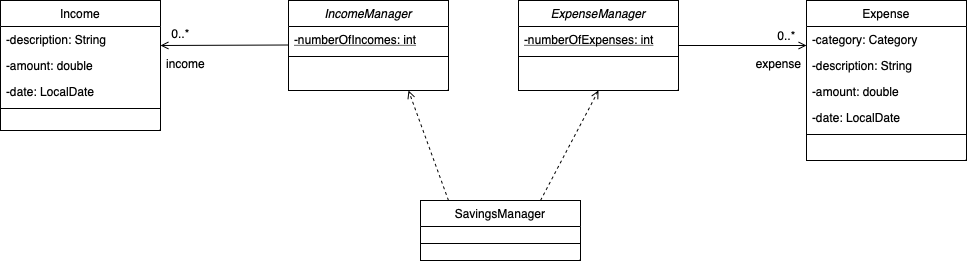

The diagram above was exported from draw.io. Its source (the exported page's mxGraphModel, read from the mxfile embedded in the PNG):
<mxGraphModel dx="1434" dy="827" grid="1" gridSize="10" guides="1" tooltips="1" connect="1" arrows="1" fold="1" page="1" pageScale="1" pageWidth="827" pageHeight="1169" math="0" shadow="0">
  <root>
    <mxCell id="WIyWlLk6GJQsqaUBKTNV-0" />
    <mxCell id="WIyWlLk6GJQsqaUBKTNV-1" parent="WIyWlLk6GJQsqaUBKTNV-0" />
    <mxCell id="zkfFHV4jXpPFQw0GAbJ--0" value="ExpenseManager" style="swimlane;fontStyle=2;align=center;verticalAlign=top;childLayout=stackLayout;horizontal=1;startSize=26;horizontalStack=0;resizeParent=1;resizeLast=0;collapsible=1;marginBottom=0;rounded=0;shadow=0;strokeWidth=1;" parent="WIyWlLk6GJQsqaUBKTNV-1" vertex="1">
      <mxGeometry x="648" y="120" width="160" height="90" as="geometry">
        <mxRectangle x="230" y="140" width="160" height="26" as="alternateBounds" />
      </mxGeometry>
    </mxCell>
    <mxCell id="zkfFHV4jXpPFQw0GAbJ--1" value="-numberOfExpenses: int" style="text;align=left;verticalAlign=top;spacingLeft=4;spacingRight=4;overflow=hidden;rotatable=0;points=[[0,0.5],[1,0.5]];portConstraint=eastwest;fontStyle=4" parent="zkfFHV4jXpPFQw0GAbJ--0" vertex="1">
      <mxGeometry y="26" width="160" height="26" as="geometry" />
    </mxCell>
    <mxCell id="zkfFHV4jXpPFQw0GAbJ--4" value="" style="line;html=1;strokeWidth=1;align=left;verticalAlign=middle;spacingTop=-1;spacingLeft=3;spacingRight=3;rotatable=0;labelPosition=right;points=[];portConstraint=eastwest;" parent="zkfFHV4jXpPFQw0GAbJ--0" vertex="1">
      <mxGeometry y="52" width="160" height="8" as="geometry" />
    </mxCell>
    <mxCell id="zkfFHV4jXpPFQw0GAbJ--13" value="SavingsManager" style="swimlane;fontStyle=0;align=center;verticalAlign=top;childLayout=stackLayout;horizontal=1;startSize=26;horizontalStack=0;resizeParent=1;resizeLast=0;collapsible=1;marginBottom=0;rounded=0;shadow=0;strokeWidth=1;" parent="WIyWlLk6GJQsqaUBKTNV-1" vertex="1">
      <mxGeometry x="550" y="320" width="160" height="60" as="geometry">
        <mxRectangle x="340" y="380" width="170" height="26" as="alternateBounds" />
      </mxGeometry>
    </mxCell>
    <mxCell id="zkfFHV4jXpPFQw0GAbJ--15" value="" style="line;html=1;strokeWidth=1;align=left;verticalAlign=middle;spacingTop=-1;spacingLeft=3;spacingRight=3;rotatable=0;labelPosition=right;points=[];portConstraint=eastwest;" parent="zkfFHV4jXpPFQw0GAbJ--13" vertex="1">
      <mxGeometry y="26" width="160" height="34" as="geometry" />
    </mxCell>
    <mxCell id="zkfFHV4jXpPFQw0GAbJ--17" value="Expense" style="swimlane;fontStyle=0;align=center;verticalAlign=top;childLayout=stackLayout;horizontal=1;startSize=26;horizontalStack=0;resizeParent=1;resizeLast=0;collapsible=1;marginBottom=0;rounded=0;shadow=0;strokeWidth=1;" parent="WIyWlLk6GJQsqaUBKTNV-1" vertex="1">
      <mxGeometry x="936" y="120" width="160" height="160" as="geometry">
        <mxRectangle x="550" y="140" width="160" height="26" as="alternateBounds" />
      </mxGeometry>
    </mxCell>
    <mxCell id="zkfFHV4jXpPFQw0GAbJ--18" value="-category: Category" style="text;align=left;verticalAlign=top;spacingLeft=4;spacingRight=4;overflow=hidden;rotatable=0;points=[[0,0.5],[1,0.5]];portConstraint=eastwest;" parent="zkfFHV4jXpPFQw0GAbJ--17" vertex="1">
      <mxGeometry y="26" width="160" height="26" as="geometry" />
    </mxCell>
    <mxCell id="zkfFHV4jXpPFQw0GAbJ--19" value="-description: String    " style="text;align=left;verticalAlign=top;spacingLeft=4;spacingRight=4;overflow=hidden;rotatable=0;points=[[0,0.5],[1,0.5]];portConstraint=eastwest;rounded=0;shadow=0;html=0;" parent="zkfFHV4jXpPFQw0GAbJ--17" vertex="1">
      <mxGeometry y="52" width="160" height="26" as="geometry" />
    </mxCell>
    <mxCell id="zkfFHV4jXpPFQw0GAbJ--20" value="-amount: double" style="text;align=left;verticalAlign=top;spacingLeft=4;spacingRight=4;overflow=hidden;rotatable=0;points=[[0,0.5],[1,0.5]];portConstraint=eastwest;rounded=0;shadow=0;html=0;" parent="zkfFHV4jXpPFQw0GAbJ--17" vertex="1">
      <mxGeometry y="78" width="160" height="26" as="geometry" />
    </mxCell>
    <mxCell id="zkfFHV4jXpPFQw0GAbJ--21" value="-date: LocalDate" style="text;align=left;verticalAlign=top;spacingLeft=4;spacingRight=4;overflow=hidden;rotatable=0;points=[[0,0.5],[1,0.5]];portConstraint=eastwest;rounded=0;shadow=0;html=0;" parent="zkfFHV4jXpPFQw0GAbJ--17" vertex="1">
      <mxGeometry y="104" width="160" height="26" as="geometry" />
    </mxCell>
    <mxCell id="zkfFHV4jXpPFQw0GAbJ--23" value="" style="line;html=1;strokeWidth=1;align=left;verticalAlign=middle;spacingTop=-1;spacingLeft=3;spacingRight=3;rotatable=0;labelPosition=right;points=[];portConstraint=eastwest;" parent="zkfFHV4jXpPFQw0GAbJ--17" vertex="1">
      <mxGeometry y="130" width="160" height="8" as="geometry" />
    </mxCell>
    <mxCell id="zkfFHV4jXpPFQw0GAbJ--26" value="" style="endArrow=open;shadow=0;strokeWidth=1;rounded=0;curved=0;endFill=1;edgeStyle=elbowEdgeStyle;elbow=vertical;" parent="WIyWlLk6GJQsqaUBKTNV-1" source="zkfFHV4jXpPFQw0GAbJ--0" target="zkfFHV4jXpPFQw0GAbJ--17" edge="1">
      <mxGeometry x="0.5" y="41" relative="1" as="geometry">
        <mxPoint x="808" y="192" as="sourcePoint" />
        <mxPoint x="968" y="192" as="targetPoint" />
        <mxPoint x="-40" y="32" as="offset" />
      </mxGeometry>
    </mxCell>
    <mxCell id="65__ruNGY4fIHuA9jTEi-0" value="0..*" style="text;html=1;align=center;verticalAlign=middle;resizable=0;points=[];autosize=1;strokeColor=none;fillColor=none;" parent="WIyWlLk6GJQsqaUBKTNV-1" vertex="1">
      <mxGeometry x="896" y="140" width="40" height="30" as="geometry" />
    </mxCell>
    <mxCell id="65__ruNGY4fIHuA9jTEi-2" value="expense" style="text;html=1;align=center;verticalAlign=middle;resizable=0;points=[];autosize=1;strokeColor=none;fillColor=none;" parent="WIyWlLk6GJQsqaUBKTNV-1" vertex="1">
      <mxGeometry x="873" y="168" width="70" height="30" as="geometry" />
    </mxCell>
    <mxCell id="65__ruNGY4fIHuA9jTEi-3" value="IncomeManager" style="swimlane;fontStyle=2;align=center;verticalAlign=top;childLayout=stackLayout;horizontal=1;startSize=26;horizontalStack=0;resizeParent=1;resizeLast=0;collapsible=1;marginBottom=0;rounded=0;shadow=0;strokeWidth=1;" parent="WIyWlLk6GJQsqaUBKTNV-1" vertex="1">
      <mxGeometry x="418" y="120" width="160" height="90" as="geometry">
        <mxRectangle x="230" y="140" width="160" height="26" as="alternateBounds" />
      </mxGeometry>
    </mxCell>
    <mxCell id="65__ruNGY4fIHuA9jTEi-4" value="-numberOfIncomes: int" style="text;align=left;verticalAlign=top;spacingLeft=4;spacingRight=4;overflow=hidden;rotatable=0;points=[[0,0.5],[1,0.5]];portConstraint=eastwest;fontStyle=4" parent="65__ruNGY4fIHuA9jTEi-3" vertex="1">
      <mxGeometry y="26" width="160" height="26" as="geometry" />
    </mxCell>
    <mxCell id="65__ruNGY4fIHuA9jTEi-5" value="" style="line;html=1;strokeWidth=1;align=left;verticalAlign=middle;spacingTop=-1;spacingLeft=3;spacingRight=3;rotatable=0;labelPosition=right;points=[];portConstraint=eastwest;" parent="65__ruNGY4fIHuA9jTEi-3" vertex="1">
      <mxGeometry y="52" width="160" height="8" as="geometry" />
    </mxCell>
    <mxCell id="65__ruNGY4fIHuA9jTEi-6" value="" style="endArrow=open;shadow=0;strokeWidth=1;rounded=0;curved=0;endFill=1;edgeStyle=elbowEdgeStyle;elbow=vertical;" parent="WIyWlLk6GJQsqaUBKTNV-1" edge="1">
      <mxGeometry x="0.5" y="41" relative="1" as="geometry">
        <mxPoint x="418" y="164.5" as="sourcePoint" />
        <mxPoint x="290" y="164.5" as="targetPoint" />
        <mxPoint x="-40" y="32" as="offset" />
      </mxGeometry>
    </mxCell>
    <mxCell id="65__ruNGY4fIHuA9jTEi-7" value="Income" style="swimlane;fontStyle=0;align=center;verticalAlign=top;childLayout=stackLayout;horizontal=1;startSize=26;horizontalStack=0;resizeParent=1;resizeLast=0;collapsible=1;marginBottom=0;rounded=0;shadow=0;strokeWidth=1;" parent="WIyWlLk6GJQsqaUBKTNV-1" vertex="1">
      <mxGeometry x="130" y="120" width="160" height="130" as="geometry">
        <mxRectangle x="550" y="140" width="160" height="26" as="alternateBounds" />
      </mxGeometry>
    </mxCell>
    <mxCell id="65__ruNGY4fIHuA9jTEi-9" value="-description: String    " style="text;align=left;verticalAlign=top;spacingLeft=4;spacingRight=4;overflow=hidden;rotatable=0;points=[[0,0.5],[1,0.5]];portConstraint=eastwest;rounded=0;shadow=0;html=0;" parent="65__ruNGY4fIHuA9jTEi-7" vertex="1">
      <mxGeometry y="26" width="160" height="26" as="geometry" />
    </mxCell>
    <mxCell id="65__ruNGY4fIHuA9jTEi-10" value="-amount: double" style="text;align=left;verticalAlign=top;spacingLeft=4;spacingRight=4;overflow=hidden;rotatable=0;points=[[0,0.5],[1,0.5]];portConstraint=eastwest;rounded=0;shadow=0;html=0;" parent="65__ruNGY4fIHuA9jTEi-7" vertex="1">
      <mxGeometry y="52" width="160" height="26" as="geometry" />
    </mxCell>
    <mxCell id="65__ruNGY4fIHuA9jTEi-11" value="-date: LocalDate" style="text;align=left;verticalAlign=top;spacingLeft=4;spacingRight=4;overflow=hidden;rotatable=0;points=[[0,0.5],[1,0.5]];portConstraint=eastwest;rounded=0;shadow=0;html=0;" parent="65__ruNGY4fIHuA9jTEi-7" vertex="1">
      <mxGeometry y="78" width="160" height="26" as="geometry" />
    </mxCell>
    <mxCell id="65__ruNGY4fIHuA9jTEi-12" value="" style="line;html=1;strokeWidth=1;align=left;verticalAlign=middle;spacingTop=-1;spacingLeft=3;spacingRight=3;rotatable=0;labelPosition=right;points=[];portConstraint=eastwest;" parent="65__ruNGY4fIHuA9jTEi-7" vertex="1">
      <mxGeometry y="104" width="160" height="8" as="geometry" />
    </mxCell>
    <mxCell id="65__ruNGY4fIHuA9jTEi-13" value="0..*" style="text;html=1;align=center;verticalAlign=middle;resizable=0;points=[];autosize=1;strokeColor=none;fillColor=none;" parent="WIyWlLk6GJQsqaUBKTNV-1" vertex="1">
      <mxGeometry x="290" y="138" width="40" height="30" as="geometry" />
    </mxCell>
    <mxCell id="65__ruNGY4fIHuA9jTEi-14" value="income" style="text;html=1;align=center;verticalAlign=middle;resizable=0;points=[];autosize=1;strokeColor=none;fillColor=none;" parent="WIyWlLk6GJQsqaUBKTNV-1" vertex="1">
      <mxGeometry x="285" y="168" width="60" height="30" as="geometry" />
    </mxCell>
    <mxCell id="65__ruNGY4fIHuA9jTEi-18" value="" style="endArrow=open;html=1;rounded=0;dashed=1;entryX=0.75;entryY=1;entryDx=0;entryDy=0;endFill=0;" parent="WIyWlLk6GJQsqaUBKTNV-1" target="65__ruNGY4fIHuA9jTEi-3" edge="1">
      <mxGeometry width="50" height="50" relative="1" as="geometry">
        <mxPoint x="578" y="320" as="sourcePoint" />
        <mxPoint x="628" y="270" as="targetPoint" />
      </mxGeometry>
    </mxCell>
    <mxCell id="65__ruNGY4fIHuA9jTEi-19" value="" style="endArrow=open;html=1;rounded=0;dashed=1;entryX=0.5;entryY=1;entryDx=0;entryDy=0;endFill=0;" parent="WIyWlLk6GJQsqaUBKTNV-1" target="zkfFHV4jXpPFQw0GAbJ--0" edge="1">
      <mxGeometry width="50" height="50" relative="1" as="geometry">
        <mxPoint x="670" y="320" as="sourcePoint" />
        <mxPoint x="630" y="210" as="targetPoint" />
      </mxGeometry>
    </mxCell>
  </root>
</mxGraphModel>